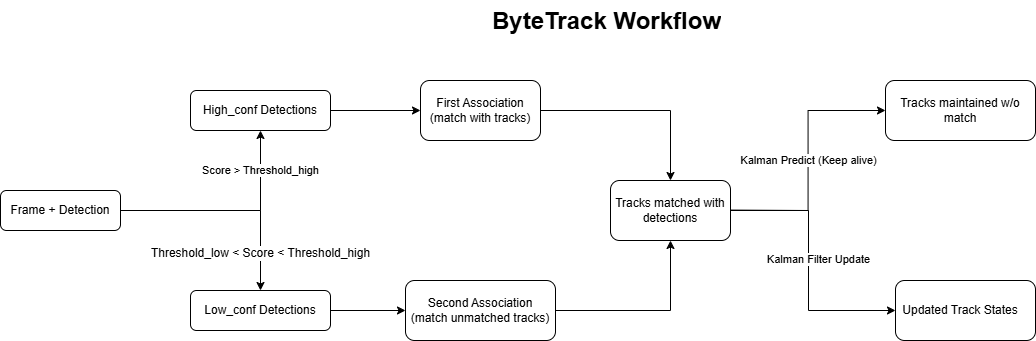

The diagram above was exported from draw.io. Its source (the exported page's mxGraphModel, read from the mxfile embedded in the PNG):
<mxGraphModel dx="1736" dy="1043" grid="1" gridSize="10" guides="1" tooltips="1" connect="1" arrows="1" fold="1" page="1" pageScale="1" pageWidth="827" pageHeight="1169" math="0" shadow="0">
  <root>
    <mxCell id="WIyWlLk6GJQsqaUBKTNV-0" />
    <mxCell id="WIyWlLk6GJQsqaUBKTNV-1" parent="WIyWlLk6GJQsqaUBKTNV-0" />
    <mxCell id="35eJJoRMnOhxKYP3VrR3-4" value="Score &amp;gt; Threshold_high" style="edgeStyle=orthogonalEdgeStyle;rounded=0;orthogonalLoop=1;jettySize=auto;html=1;exitX=1;exitY=0.5;exitDx=0;exitDy=0;entryX=0.5;entryY=1;entryDx=0;entryDy=0;" edge="1" parent="WIyWlLk6GJQsqaUBKTNV-1" source="WIyWlLk6GJQsqaUBKTNV-3" target="35eJJoRMnOhxKYP3VrR3-2">
      <mxGeometry x="0.6364" relative="1" as="geometry">
        <mxPoint as="offset" />
      </mxGeometry>
    </mxCell>
    <mxCell id="35eJJoRMnOhxKYP3VrR3-5" value="&lt;font size=&quot;1&quot;&gt;Threshold_low &amp;lt; Score &amp;lt; Threshold_high&lt;/font&gt;" style="edgeStyle=orthogonalEdgeStyle;rounded=0;orthogonalLoop=1;jettySize=auto;html=1;exitX=1;exitY=0.5;exitDx=0;exitDy=0;entryX=0.5;entryY=0;entryDx=0;entryDy=0;" edge="1" parent="WIyWlLk6GJQsqaUBKTNV-1" source="WIyWlLk6GJQsqaUBKTNV-3" target="35eJJoRMnOhxKYP3VrR3-3">
      <mxGeometry x="0.6585" relative="1" as="geometry">
        <mxPoint as="offset" />
      </mxGeometry>
    </mxCell>
    <mxCell id="WIyWlLk6GJQsqaUBKTNV-3" value="Frame + Detection" style="rounded=1;whiteSpace=wrap;html=1;fontSize=12;glass=0;strokeWidth=1;shadow=0;" parent="WIyWlLk6GJQsqaUBKTNV-1" vertex="1">
      <mxGeometry x="30" y="460" width="120" height="40" as="geometry" />
    </mxCell>
    <mxCell id="35eJJoRMnOhxKYP3VrR3-8" value="" style="edgeStyle=orthogonalEdgeStyle;rounded=0;orthogonalLoop=1;jettySize=auto;html=1;" edge="1" parent="WIyWlLk6GJQsqaUBKTNV-1" source="35eJJoRMnOhxKYP3VrR3-2" target="35eJJoRMnOhxKYP3VrR3-7">
      <mxGeometry relative="1" as="geometry" />
    </mxCell>
    <mxCell id="35eJJoRMnOhxKYP3VrR3-2" value="High_conf Detections" style="rounded=1;whiteSpace=wrap;html=1;" vertex="1" parent="WIyWlLk6GJQsqaUBKTNV-1">
      <mxGeometry x="220" y="360" width="140" height="40" as="geometry" />
    </mxCell>
    <mxCell id="35eJJoRMnOhxKYP3VrR3-11" value="" style="edgeStyle=orthogonalEdgeStyle;rounded=0;orthogonalLoop=1;jettySize=auto;html=1;" edge="1" parent="WIyWlLk6GJQsqaUBKTNV-1" source="35eJJoRMnOhxKYP3VrR3-3" target="35eJJoRMnOhxKYP3VrR3-10">
      <mxGeometry relative="1" as="geometry" />
    </mxCell>
    <mxCell id="35eJJoRMnOhxKYP3VrR3-3" value="Low_conf Detections" style="rounded=1;whiteSpace=wrap;html=1;" vertex="1" parent="WIyWlLk6GJQsqaUBKTNV-1">
      <mxGeometry x="220" y="560" width="140" height="40" as="geometry" />
    </mxCell>
    <mxCell id="35eJJoRMnOhxKYP3VrR3-14" value="" style="edgeStyle=orthogonalEdgeStyle;rounded=0;orthogonalLoop=1;jettySize=auto;html=1;" edge="1" parent="WIyWlLk6GJQsqaUBKTNV-1" source="35eJJoRMnOhxKYP3VrR3-7" target="35eJJoRMnOhxKYP3VrR3-13">
      <mxGeometry relative="1" as="geometry" />
    </mxCell>
    <mxCell id="35eJJoRMnOhxKYP3VrR3-7" value="First Association&lt;div&gt;(match with tracks)&lt;/div&gt;" style="whiteSpace=wrap;html=1;rounded=1;" vertex="1" parent="WIyWlLk6GJQsqaUBKTNV-1">
      <mxGeometry x="450" y="350" width="120" height="60" as="geometry" />
    </mxCell>
    <mxCell id="35eJJoRMnOhxKYP3VrR3-15" style="edgeStyle=orthogonalEdgeStyle;rounded=0;orthogonalLoop=1;jettySize=auto;html=1;exitX=1;exitY=0.5;exitDx=0;exitDy=0;entryX=0.5;entryY=1;entryDx=0;entryDy=0;" edge="1" parent="WIyWlLk6GJQsqaUBKTNV-1" source="35eJJoRMnOhxKYP3VrR3-10" target="35eJJoRMnOhxKYP3VrR3-13">
      <mxGeometry relative="1" as="geometry" />
    </mxCell>
    <mxCell id="35eJJoRMnOhxKYP3VrR3-10" value="Second Association&lt;div&gt;(match unmatched tracks)&lt;/div&gt;" style="whiteSpace=wrap;html=1;rounded=1;" vertex="1" parent="WIyWlLk6GJQsqaUBKTNV-1">
      <mxGeometry x="435" y="550" width="150" height="60" as="geometry" />
    </mxCell>
    <mxCell id="35eJJoRMnOhxKYP3VrR3-17" value="Kalman Filter Update" style="edgeStyle=orthogonalEdgeStyle;rounded=0;orthogonalLoop=1;jettySize=auto;html=1;entryX=0;entryY=0.5;entryDx=0;entryDy=0;" edge="1" parent="WIyWlLk6GJQsqaUBKTNV-1" target="35eJJoRMnOhxKYP3VrR3-16">
      <mxGeometry y="10" relative="1" as="geometry">
        <mxPoint x="750" y="479.5" as="sourcePoint" />
        <mxPoint x="900" y="480" as="targetPoint" />
        <mxPoint as="offset" />
      </mxGeometry>
    </mxCell>
    <mxCell id="35eJJoRMnOhxKYP3VrR3-20" value="Kalman Predict (Keep alive)" style="edgeStyle=orthogonalEdgeStyle;rounded=0;orthogonalLoop=1;jettySize=auto;html=1;exitX=1;exitY=0.5;exitDx=0;exitDy=0;entryX=0;entryY=0.5;entryDx=0;entryDy=0;" edge="1" parent="WIyWlLk6GJQsqaUBKTNV-1" source="35eJJoRMnOhxKYP3VrR3-13" target="35eJJoRMnOhxKYP3VrR3-18">
      <mxGeometry relative="1" as="geometry" />
    </mxCell>
    <mxCell id="35eJJoRMnOhxKYP3VrR3-13" value="Tracks matched with detections" style="whiteSpace=wrap;html=1;rounded=1;" vertex="1" parent="WIyWlLk6GJQsqaUBKTNV-1">
      <mxGeometry x="640" y="450" width="120" height="60" as="geometry" />
    </mxCell>
    <mxCell id="35eJJoRMnOhxKYP3VrR3-16" value="Updated Track States&amp;nbsp; &amp;nbsp;" style="whiteSpace=wrap;html=1;rounded=1;" vertex="1" parent="WIyWlLk6GJQsqaUBKTNV-1">
      <mxGeometry x="925" y="550" width="140" height="60" as="geometry" />
    </mxCell>
    <mxCell id="35eJJoRMnOhxKYP3VrR3-18" value="Tracks maintained w/o match" style="rounded=1;whiteSpace=wrap;html=1;" vertex="1" parent="WIyWlLk6GJQsqaUBKTNV-1">
      <mxGeometry x="915" y="350" width="150" height="60" as="geometry" />
    </mxCell>
    <mxCell id="35eJJoRMnOhxKYP3VrR3-22" value="&lt;h1 style=&quot;margin-top: 0px;&quot;&gt;ByteTrack Workflow&lt;/h1&gt;" style="text;html=1;whiteSpace=wrap;overflow=hidden;rounded=0;" vertex="1" parent="WIyWlLk6GJQsqaUBKTNV-1">
      <mxGeometry x="520" y="270" width="250" height="40" as="geometry" />
    </mxCell>
  </root>
</mxGraphModel>